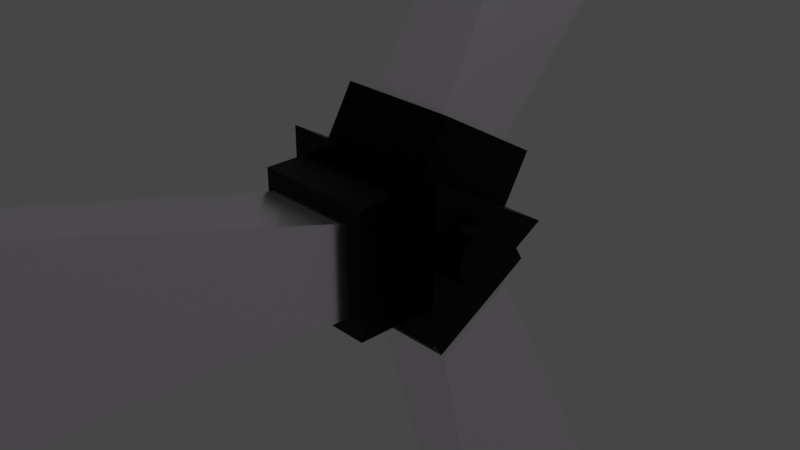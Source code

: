 # Source: MetalFanObstacle.blend  (saved by Blender 3.5.10; exported with 4.5.12 LTS)
import bpy
from mathutils import Matrix  # noqa: F401  (used for matrix-valued properties, if any)

bpy.ops.wm.read_factory_settings(use_empty=True)
scene = bpy.context.scene
scene.name = 'Scene'

# ---- collections
col_collection = bpy.data.collections.new('Collection'); scene.collection.children.link(col_collection)

# ---- materials (node trees are filled in below, after node groups)
mat_metal_fan = bpy.data.materials.new('Metal Fan')
mat_metal_fan.use_transparent_shadow = False
mat_metal_fan_base = bpy.data.materials.new('Metal fan Base')
mat_metal_fan_base.use_transparent_shadow = False

# ---- material node trees
mat_metal_fan.use_nodes = True; mat_metal_fan.node_tree.nodes.clear()
_N = mat_metal_fan.node_tree.nodes; _L = mat_metal_fan.node_tree.links
n0 = _N.new('ShaderNodeBsdfPrincipled'); n0.name = 'Principled BSDF'; n0.location = (10, 300)
n0.distribution = 'GGX'
n0.subsurface_method = 'RANDOM_WALK_SKIN'
n0.inputs[0].default_value = (0.9961, 0.9335, 1.0, 1.0)
n0.inputs[1].default_value = 1.0
n0.inputs[2].default_value = 0.2559
n0.inputs[3].default_value = 1.45
n0.inputs[13].default_value = 1.0
n0.inputs[24].default_value = 0.08346
n0.inputs[27].default_value = (0.0, 0.0, 0.0, 1.0)
n0.inputs[28].default_value = 1.0
n1 = _N.new('ShaderNodeOutputMaterial'); n1.name = 'Material Output'; n1.location = (300, 300)
_L.new(n0.outputs[0], n1.inputs[0])
n1.is_active_output = True
mat_metal_fan_base.use_nodes = True; mat_metal_fan_base.node_tree.nodes.clear()
_N = mat_metal_fan_base.node_tree.nodes; _L = mat_metal_fan_base.node_tree.links
n0 = _N.new('ShaderNodeBsdfPrincipled'); n0.name = 'Principled BSDF'; n0.location = (10, 300)
n0.distribution = 'GGX'
n0.subsurface_method = 'RANDOM_WALK_SKIN'
n0.inputs[0].default_value = (0.0, 0.0, 0.0, 1.0)
n0.inputs[1].default_value = 0.874
n0.inputs[2].default_value = 0.4016
n0.inputs[3].default_value = 1.45
n0.inputs[27].default_value = (0.0, 0.0, 0.0, 1.0)
n0.inputs[28].default_value = 1.0
n1 = _N.new('ShaderNodeOutputMaterial'); n1.name = 'Material Output'; n1.location = (300, 300)
_L.new(n0.outputs[0], n1.inputs[0])
n1.is_active_output = True

# ---- world
world_world = bpy.data.worlds.new('World'); scene.world = world_world
world_world.use_nodes = True; world_world.node_tree.nodes.clear()
_N = world_world.node_tree.nodes; _L = world_world.node_tree.links
n0 = _N.new('ShaderNodeOutputWorld'); n0.name = 'World Output'; n0.location = (300, 300)
n1 = _N.new('ShaderNodeBackground'); n1.name = 'Background'; n1.location = (10, 300)
n1.inputs[0].default_value = (0.05088, 0.05088, 0.05088, 1.0)
_L.new(n1.outputs[0], n0.inputs[0])
n0.is_active_output = True
world_world.color = (0.05088, 0.05088, 0.05088)
world_world.use_sun_shadow = False
world_world.sun_shadow_jitter_overblur = 0.0

# ---- cameras
cam_camera = bpy.data.cameras.new('Camera')
cam_camera.clip_end = 100.0
cam_camera.ortho_scale = 7.314

# ---- lights
light_light = bpy.data.lights.new('Light', 'POINT')
light_light.transmission_factor = 0.0
light_light.energy = 1000.0
light_light.shadow_soft_size = 0.1
light_light.shadow_maximum_resolution = 0.006
light_light.use_absolute_resolution = True

# ---- meshes
me_cylinder_001 = bpy.data.meshes.new('Cylinder.001')
me_cylinder_001.from_pydata([(0.0, 1.0, -1.0), (0.0, 1.0, 1.0), (0.866, -0.5, -1.0), (0.866, -0.5, 1.0), (-0.866, -0.5, -1.0), (-0.866, -0.5, 1.0), (0.08897, 0.8459, -0.6698), (0.08897, 0.8459, 0.6698), (0.7771, -0.3459, 0.6698), (0.7771, -0.3459, -0.6698), (0.6881, -0.5, -0.6698), (0.6881, -0.5, 0.6698), (-0.6881, -0.5, 0.6698), (-0.6881, -0.5, -0.6698), (-0.7771, -0.3459, -0.6698), (-0.7771, -0.3459, 0.6698), (-0.08897, 0.8459, 0.6698), (-0.08897, 0.8459, -0.6698), (0.6197, 1.152, 0.6698), (0.6197, 1.152, -0.6698), (1.308, -0.03946, 0.6698), (1.308, -0.03946, -0.6698), (0.6881, -1.113, 0.6698), (0.6881, -1.113, -0.6698), (-0.6881, -1.113, 0.6698), (-0.6881, -1.113, -0.6698), (-1.308, -0.03946, 0.6698), (-1.308, -0.03946, -0.6698), (-0.6197, 1.152, 0.6698), (-0.6197, 1.152, -0.6698), (0.7144, 0.9882, 0.4854), (0.7144, 0.9882, -0.4854), (1.213, 0.1246, 0.4854), (1.213, 0.1246, -0.4854), (0.4986, -1.113, 0.4854), (0.4986, -1.113, -0.4854), (-0.4986, -1.113, 0.4854), (-0.4986, -1.113, -0.4854), (-1.213, 0.1246, 0.4854), (-1.213, 0.1246, -0.4854), (-0.7144, 0.9882, 0.4854), (-0.7144, 0.9882, -0.4854), (6.769, 4.484, 0.08755), (6.769, 4.484, -0.08755), (11.05, 2.647, 0.08755), (11.05, 2.647, -0.08755), (0.4986, -8.105, 0.08755), (0.4986, -8.105, -0.08755), (-3.231, -10.89, 0.08755), (-3.231, -10.89, -0.08755), (-7.268, 3.62, 0.08755), (-7.268, 3.62, -0.08755), (-7.817, 8.244, 0.08755), (-7.817, 8.244, -0.08755), (4.031e-08, 0.3214, -1.167), (-3.357e-08, 0.3214, 1.167), (0.05028, 0.3175, -1.167), (0.05028, 0.3175, 1.167), (0.09933, 0.3057, -1.167), (0.09933, 0.3057, 1.167), (0.1459, 0.2864, -1.167), (0.1459, 0.2864, 1.167), (0.1889, 0.26, -1.167), (0.1889, 0.26, 1.167), (0.2273, 0.2273, -1.167), (0.2273, 0.2273, 1.167), (0.26, 0.1889, -1.167), (0.26, 0.1889, 1.167), (0.2864, 0.1459, -1.167), (0.2864, 0.1459, 1.167), (0.3057, 0.09933, -1.167), (0.3057, 0.09933, 1.167), (0.3175, 0.05028, -1.167), (0.3175, 0.05028, 1.167), (0.3214, -6.741e-10, -1.167), (0.3214, -6.741e-10, 1.167), (0.3175, -0.05028, -1.167), (0.3175, -0.05028, 1.167), (0.3057, -0.09933, -1.167), (0.3057, -0.09933, 1.167), (0.2864, -0.1459, -1.167), (0.2864, -0.1459, 1.167), (0.26, -0.1889, -1.167), (0.26, -0.1889, 1.167), (0.2273, -0.2273, -1.167), (0.2273, -0.2273, 1.167), (0.1889, -0.26, -1.167), (0.1889, -0.26, 1.167), (0.1459, -0.2864, -1.167), (0.1459, -0.2864, 1.167), (0.09933, -0.3057, -1.167), (0.09933, -0.3057, 1.167), (0.05028, -0.3175, -1.167), (0.05028, -0.3175, 1.167), (4.031e-08, -0.3214, -1.167), (-3.357e-08, -0.3214, 1.167), (-0.05028, -0.3175, -1.167), (-0.05028, -0.3175, 1.167), (-0.09933, -0.3057, -1.167), (-0.09933, -0.3057, 1.167), (-0.1459, -0.2864, -1.167), (-0.1459, -0.2864, 1.167), (-0.1889, -0.26, -1.167), (-0.1889, -0.26, 1.167), (-0.2273, -0.2273, -1.167), (-0.2273, -0.2273, 1.167), (-0.26, -0.1889, -1.167), (-0.26, -0.1889, 1.167), (-0.2864, -0.1459, -1.167), (-0.2864, -0.1459, 1.167), (-0.3057, -0.09933, -1.167), (-0.3057, -0.09933, 1.167), (-0.3175, -0.05028, -1.167), (-0.3175, -0.05028, 1.167), (-0.3214, -6.741e-10, -1.167), (-0.3214, -6.741e-10, 1.167), (-0.3175, 0.05028, -1.167), (-0.3175, 0.05028, 1.167), (-0.3057, 0.09933, -1.167), (-0.3057, 0.09933, 1.167), (-0.2864, 0.1459, -1.167), (-0.2864, 0.1459, 1.167), (-0.26, 0.1889, -1.167), (-0.26, 0.1889, 1.167), (-0.2273, 0.2273, -1.167), (-0.2273, 0.2273, 1.167), (-0.1889, 0.26, -1.167), (-0.1889, 0.26, 1.167), (-0.1459, 0.2864, -1.167), (-0.1459, 0.2864, 1.167), (-0.09933, 0.3057, -1.167), (-0.09933, 0.3057, 1.167), (-0.05028, 0.3175, -1.167), (-0.05028, 0.3175, 1.167)], [], [(3, 1, 5), (0, 2, 4), (9, 6, 19, 21), (1, 7, 6, 0), (3, 8, 7, 1), (2, 9, 8, 3), (0, 6, 9, 2), (14, 15, 26, 27), (3, 11, 10, 2), (5, 12, 11, 3), (4, 13, 12, 5), (2, 10, 13, 4), (11, 12, 24, 22), (5, 15, 14, 4), (1, 16, 15, 5), (0, 17, 16, 1), (4, 14, 17, 0), (24, 25, 37, 36), (26, 28, 40, 38), (20, 21, 33, 32), (12, 13, 25, 24), (15, 16, 28, 26), (6, 7, 18, 19), (13, 10, 23, 25), (16, 17, 29, 28), (7, 8, 20, 18), (10, 11, 22, 23), (17, 14, 27, 29), (8, 9, 21, 20), (32, 33, 45, 44), (34, 36, 48, 46), (39, 38, 50, 51), (21, 19, 31, 33), (28, 29, 41, 40), (19, 18, 30, 31), (25, 23, 35, 37), (23, 22, 34, 35), (29, 27, 39, 41), (18, 20, 32, 30), (27, 26, 38, 39), (22, 24, 36, 34), (43, 42, 44, 45), (47, 46, 48, 49), (51, 50, 52, 53), (38, 40, 52, 50), (36, 37, 49, 48), (33, 31, 43, 45), (40, 41, 53, 52), (31, 30, 42, 43), (37, 35, 47, 49), (35, 34, 46, 47), (41, 39, 51, 53), (30, 32, 44, 42), (54, 55, 57, 56), (56, 57, 59, 58), (58, 59, 61, 60), (60, 61, 63, 62), (62, 63, 65, 64), (64, 65, 67, 66), (66, 67, 69, 68), (68, 69, 71, 70), (70, 71, 73, 72), (72, 73, 75, 74), (74, 75, 77, 76), (76, 77, 79, 78), (78, 79, 81, 80), (80, 81, 83, 82), (82, 83, 85, 84), (84, 85, 87, 86), (86, 87, 89, 88), (88, 89, 91, 90), (90, 91, 93, 92), (92, 93, 95, 94), (94, 95, 97, 96), (96, 97, 99, 98), (98, 99, 101, 100), (100, 101, 103, 102), (102, 103, 105, 104), (104, 105, 107, 106), (106, 107, 109, 108), (108, 109, 111, 110), (110, 111, 113, 112), (112, 113, 115, 114), (114, 115, 117, 116), (116, 117, 119, 118), (118, 119, 121, 120), (120, 121, 123, 122), (122, 123, 125, 124), (124, 125, 127, 126), (126, 127, 129, 128), (128, 129, 131, 130), (57, 55, 133, 131, 129, 127, 125, 123, 121, 119, 117, 115, 113, 111, 109, 107, 105, 103, 101, 99, 97, 95, 93, 91, 89, 87, 85, 83, 81, 79, 77, 75, 73, 71, 69, 67, 65, 63, 61, 59), (130, 131, 133, 132), (132, 133, 55, 54), (54, 56, 58, 60, 62, 64, 66, 68, 70, 72, 74, 76, 78, 80, 82, 84, 86, 88, 90, 92, 94, 96, 98, 100, 102, 104, 106, 108, 110, 112, 114, 116, 118, 120, 122, 124, 126, 128, 130, 132)])
me_cylinder_001.polygons.foreach_set('material_index', [1, 1, 1, 1, 1, 1, 1, 1, 1, 1, 1, 1, 1, 1, 1, 1, 1, 1, 1, 1, 1, 1, 1, 1, 1, 1, 1, 1, 1, 0, 0, 0, 1, 1, 1, 1, 1, 1, 1, 1, 1, 0, 0, 0, 0, 0, 0, 0, 0, 0, 0, 0, 0, 1, 1, 1, 1, 1, 1, 1, 1, 1, 1, 1, 1, 1, 1, 1, 1, 1, 1, 1, 1, 1, 1, 1, 1, 1, 1, 1, 1, 1, 1, 1, 1, 1, 1, 1, 1, 1, 1, 1, 1, 1, 1])
_uv = me_cylinder_001.uv_layers.new(name='UVMap')
_uv.uv.foreach_set('vector', [0.4578, 0.13, 0.25, 0.49, 0.04215, 0.13, 0.75, 0.49, 0.9578, 0.13, 0.5422, 0.13, 0.6667, 0.5, 1.0, 0.5, 1.0, 0.5, 0.6667, 0.5, 1.0, 1.0, 1.0, 1.0, 1.0, 0.5, 1.0, 0.5, 0.6667, 1.0, 0.6667, 1.0, 1.0, 1.0, 1.0, 1.0, 0.6667, 0.5, 0.6667, 0.5, 0.6667, 1.0, 0.6667, 1.0, 1.0, 0.5, 1.0, 0.5, 0.6667, 0.5, 0.6667, 0.5, 0.3333, 0.5, 0.3333, 1.0, 0.3333, 1.0, 0.3333, 0.5, 0.6667, 1.0, 0.6667, 1.0, 0.6667, 0.5, 0.6667, 0.5, 0.3333, 1.0, 0.3333, 1.0, 0.6667, 1.0, 0.6667, 1.0, 0.3333, 0.5, 0.3333, 0.5, 0.3333, 1.0, 0.3333, 1.0, 0.6667, 0.5, 0.6667, 0.5, 0.3333, 0.5, 0.3333, 0.5, 0.6667, 1.0, 0.3333, 1.0, 0.3333, 1.0, 0.6667, 1.0, 0.3333, 1.0, 0.3333, 1.0, 0.3333, 0.5, 0.3333, 0.5, -5.96e-08, 1.0, -5.96e-08, 1.0, 0.3333, 1.0, 0.3333, 1.0, -5.96e-08, 0.5, -5.96e-08, 0.5, -5.96e-08, 1.0, -5.96e-08, 1.0, 0.3333, 0.5, 0.3333, 0.5, -5.96e-08, 0.5, -5.96e-08, 0.5, 0.3333, 1.0, 0.3333, 0.5, 0.3333, 0.5, 0.3333, 1.0, 0.3333, 1.0, -5.96e-08, 1.0, -5.96e-08, 1.0, 0.3333, 1.0, 0.6667, 1.0, 0.6667, 0.5, 0.6667, 0.5, 0.6667, 1.0, 0.3333, 1.0, 0.3333, 0.5, 0.3333, 0.5, 0.3333, 1.0, 0.3333, 1.0, -5.96e-08, 1.0, -5.96e-08, 1.0, 0.3333, 1.0, 1.0, 0.5, 1.0, 1.0, 1.0, 1.0, 1.0, 0.5, 0.3333, 0.5, 0.6667, 0.5, 0.6667, 0.5, 0.3333, 0.5, -5.96e-08, 1.0, -5.96e-08, 0.5, -5.96e-08, 0.5, -5.96e-08, 1.0, 1.0, 1.0, 0.6667, 1.0, 0.6667, 1.0, 1.0, 1.0, 0.6667, 0.5, 0.6667, 1.0, 0.6667, 1.0, 0.6667, 0.5, -5.96e-08, 0.5, 0.3333, 0.5, 0.3333, 0.5, -5.96e-08, 0.5, 0.6667, 1.0, 0.6667, 0.5, 0.6667, 0.5, 0.6667, 1.0, 0.6667, 1.0, 0.6667, 0.5, 0.6667, 0.5, 0.6667, 1.0, 0.6667, 1.0, 0.3333, 1.0, 0.3333, 1.0, 0.6667, 1.0, 0.3333, 0.5, 0.3333, 1.0, 0.3333, 1.0, 0.3333, 0.5, 0.6667, 0.5, 1.0, 0.5, 1.0, 0.5, 0.6667, 0.5, -5.96e-08, 1.0, -5.96e-08, 0.5, -5.96e-08, 0.5, -5.96e-08, 1.0, 1.0, 0.5, 1.0, 1.0, 1.0, 1.0, 1.0, 0.5, 0.3333, 0.5, 0.6667, 0.5, 0.6667, 0.5, 0.3333, 0.5, 0.6667, 0.5, 0.6667, 1.0, 0.6667, 1.0, 0.6667, 0.5, -5.96e-08, 0.5, 0.3333, 0.5, 0.3333, 0.5, -5.96e-08, 0.5, 1.0, 1.0, 0.6667, 1.0, 0.6667, 1.0, 1.0, 1.0, 0.3333, 0.5, 0.3333, 1.0, 0.3333, 1.0, 0.3333, 0.5, 0.6667, 1.0, 0.3333, 1.0, 0.3333, 1.0, 0.6667, 1.0, 1.0, 0.5, 1.0, 1.0, 0.6667, 1.0, 0.6667, 0.5, 0.6667, 0.5, 0.6667, 1.0, 0.3333, 1.0, 0.3333, 0.5, 0.3333, 0.5, 0.3333, 1.0, -5.96e-08, 1.0, -5.96e-08, 0.5, 0.3333, 1.0, -5.96e-08, 1.0, -5.96e-08, 1.0, 0.3333, 1.0, 0.3333, 1.0, 0.3333, 0.5, 0.3333, 0.5, 0.3333, 1.0, 0.6667, 0.5, 1.0, 0.5, 1.0, 0.5, 0.6667, 0.5, -5.96e-08, 1.0, -5.96e-08, 0.5, -5.96e-08, 0.5, -5.96e-08, 1.0, 1.0, 0.5, 1.0, 1.0, 1.0, 1.0, 1.0, 0.5, 0.3333, 0.5, 0.6667, 0.5, 0.6667, 0.5, 0.3333, 0.5, 0.6667, 0.5, 0.6667, 1.0, 0.6667, 1.0, 0.6667, 0.5, -5.96e-08, 0.5, 0.3333, 0.5, 0.3333, 0.5, -5.96e-08, 0.5, 1.0, 1.0, 0.6667, 1.0, 0.6667, 1.0, 1.0, 1.0, 1.0, 0.5, 1.0, 1.0, 0.975, 1.0, 0.975, 0.5, 0.975, 0.5, 0.975, 1.0, 0.95, 1.0, 0.95, 0.5, 0.95, 0.5, 0.95, 1.0, 0.925, 1.0, 0.925, 0.5, 0.925, 0.5, 0.925, 1.0, 0.9, 1.0, 0.9, 0.5, 0.9, 0.5, 0.9, 1.0, 0.875, 1.0, 0.875, 0.5, 0.875, 0.5, 0.875, 1.0, 0.85, 1.0, 0.85, 0.5, 0.85, 0.5, 0.85, 1.0, 0.825, 1.0, 0.825, 0.5, 0.825, 0.5, 0.825, 1.0, 0.8, 1.0, 0.8, 0.5, 0.8, 0.5, 0.8, 1.0, 0.775, 1.0, 0.775, 0.5, 0.775, 0.5, 0.775, 1.0, 0.75, 1.0, 0.75, 0.5, 0.75, 0.5, 0.75, 1.0, 0.725, 1.0, 0.725, 0.5, 0.725, 0.5, 0.725, 1.0, 0.7, 1.0, 0.7, 0.5, 0.7, 0.5, 0.7, 1.0, 0.675, 1.0, 0.675, 0.5, 0.675, 0.5, 0.675, 1.0, 0.65, 1.0, 0.65, 0.5, 0.65, 0.5, 0.65, 1.0, 0.625, 1.0, 0.625, 0.5, 0.625, 0.5, 0.625, 1.0, 0.6, 1.0, 0.6, 0.5, 0.6, 0.5, 0.6, 1.0, 0.575, 1.0, 0.575, 0.5, 0.575, 0.5, 0.575, 1.0, 0.55, 1.0, 0.55, 0.5, 0.55, 0.5, 0.55, 1.0, 0.525, 1.0, 0.525, 0.5, 0.525, 0.5, 0.525, 1.0, 0.5, 1.0, 0.5, 0.5, 0.5, 0.5, 0.5, 1.0, 0.475, 1.0, 0.475, 0.5, 0.475, 0.5, 0.475, 1.0, 0.45, 1.0, 0.45, 0.5, 0.45, 0.5, 0.45, 1.0, 0.425, 1.0, 0.425, 0.5, 0.425, 0.5, 0.425, 1.0, 0.4, 1.0, 0.4, 0.5, 0.4, 0.5, 0.4, 1.0, 0.375, 1.0, 0.375, 0.5, 0.375, 0.5, 0.375, 1.0, 0.35, 1.0, 0.35, 0.5, 0.35, 0.5, 0.35, 1.0, 0.325, 1.0, 0.325, 0.5, 0.325, 0.5, 0.325, 1.0, 0.3, 1.0, 0.3, 0.5, 0.3, 0.5, 0.3, 1.0, 0.275, 1.0, 0.275, 0.5, 0.275, 0.5, 0.275, 1.0, 0.25, 1.0, 0.25, 0.5, 0.25, 0.5, 0.25, 1.0, 0.225, 1.0, 0.225, 0.5, 0.225, 0.5, 0.225, 1.0, 0.2, 1.0, 0.2, 0.5, 0.2, 0.5, 0.2, 1.0, 0.175, 1.0, 0.175, 0.5, 0.175, 0.5, 0.175, 1.0, 0.15, 1.0, 0.15, 0.5, 0.15, 0.5, 0.15, 1.0, 0.125, 1.0, 0.125, 0.5, 0.125, 0.5, 0.125, 1.0, 0.1, 1.0, 0.1, 0.5, 0.1, 0.5, 0.1, 1.0, 0.075, 1.0, 0.075, 0.5, 0.075, 0.5, 0.075, 1.0, 0.05, 1.0, 0.05, 0.5, 0.2875, 0.487, 0.25, 0.49, 0.2125, 0.487, 0.1758, 0.4783, 0.141, 0.4638, 0.1089, 0.4442, 0.08029, 0.4197, 0.05584, 0.3911, 0.03616, 0.359, 0.02175, 0.3242, 0.01295, 0.2875, 0.01, 0.25, 0.01295, 0.2125, 0.02175, 0.1758, 0.03616, 0.141, 0.05584, 0.1089, 0.08029, 0.08029, 0.1089, 0.05584, 0.141, 0.03616, 0.1758, 0.02175, 0.2125, 0.01295, 0.25, 0.01, 0.2875, 0.01295, 0.3242, 0.02175, 0.359, 0.03616, 0.3911, 0.05584, 0.4197, 0.08029, 0.4442, 0.1089, 0.4638, 0.141, 0.4783, 0.1758, 0.487, 0.2125, 0.49, 0.25, 0.487, 0.2875, 0.4783, 0.3242, 0.4638, 0.359, 0.4442, 0.3911, 0.4197, 0.4197, 0.3911, 0.4442, 0.359, 0.4638, 0.3242, 0.4783, 0.05, 0.5, 0.05, 1.0, 0.025, 1.0, 0.025, 0.5, 0.025, 0.5, 0.025, 1.0, 3.912e-07, 1.0, 3.912e-07, 0.5, 0.75, 0.49, 0.7875, 0.487, 0.8242, 0.4783, 0.859, 0.4638, 0.8911, 0.4442, 0.9197, 0.4197, 0.9442, 0.3911, 0.9638, 0.359, 0.9783, 0.3242, 0.987, 0.2875, 0.99, 0.25, 0.987, 0.2125, 0.9783, 0.1758, 0.9638, 0.141, 0.9442, 0.1089, 0.9197, 0.08029, 0.8911, 0.05584, 0.859, 0.03616, 0.8242, 0.02175, 0.7875, 0.01295, 0.75, 0.01, 0.7125, 0.01295, 0.6758, 0.02175, 0.641, 0.03616, 0.6089, 0.05584, 0.5803, 0.08029, 0.5558, 0.1089, 0.5362, 0.141, 0.5217, 0.1758, 0.513, 0.2125, 0.51, 0.25, 0.513, 0.2875, 0.5217, 0.3242, 0.5362, 0.359, 0.5558, 0.3911, 0.5803, 0.4197, 0.6089, 0.4442, 0.641, 0.4638, 0.6758, 0.4783, 0.7125, 0.487])
me_cylinder_001.materials.append(mat_metal_fan)
me_cylinder_001.materials.append(mat_metal_fan_base)
me_cylinder_001.update()

# ---- objects
ob_light = bpy.data.objects.new('Light', light_light)
ob_camera = bpy.data.objects.new('Camera', cam_camera)
ob_fan_blade = bpy.data.objects.new('Fan Blade', me_cylinder_001)

# ---- transforms, parenting, visibility, modifiers, constraints
ob_light.location = (4.076, 1.005, 5.904)
ob_light.rotation_euler = (0.6503, 0.05522, 1.866)
ob_light.lock_rotations_4d = False
ob_light.empty_display_type = 'ARROWS'
ob_light.color = (0.0, 0.0, 0.0, 0.0)
ob_light.lineart.crease_threshold = 0.0
ob_camera.location = (7.359, -6.926, 4.958)
ob_camera.rotation_euler = (1.109, 0.0, 0.8149)
ob_camera.lock_rotations_4d = False
ob_camera.empty_display_type = 'ARROWS'
ob_camera.color = (0.0, 0.0, 0.0, 0.0)
ob_camera.display_type = 'WIRE'
ob_camera.lineart.crease_threshold = 0.0
ob_fan_blade.location = (0.0, 0.0, 0.0)
ob_fan_blade.rotation_euler = (0.0, 1.571, 0.0)

# ---- collection membership
col_collection.objects.link(ob_light)
col_collection.objects.link(ob_camera)
col_collection.objects.link(ob_fan_blade)

# ---- scene / render settings (as saved in the file)
scene.camera = ob_camera
scene.frame_start = 1; scene.frame_end = 250; scene.frame_set(0)
scene.render.engine = 'BLENDER_EEVEE_NEXT'
scene.cycles.sampling_pattern = 'TABULATED_SOBOL'
scene.view_settings.view_transform = 'Filmic'
bpy.context.view_layer.update()
